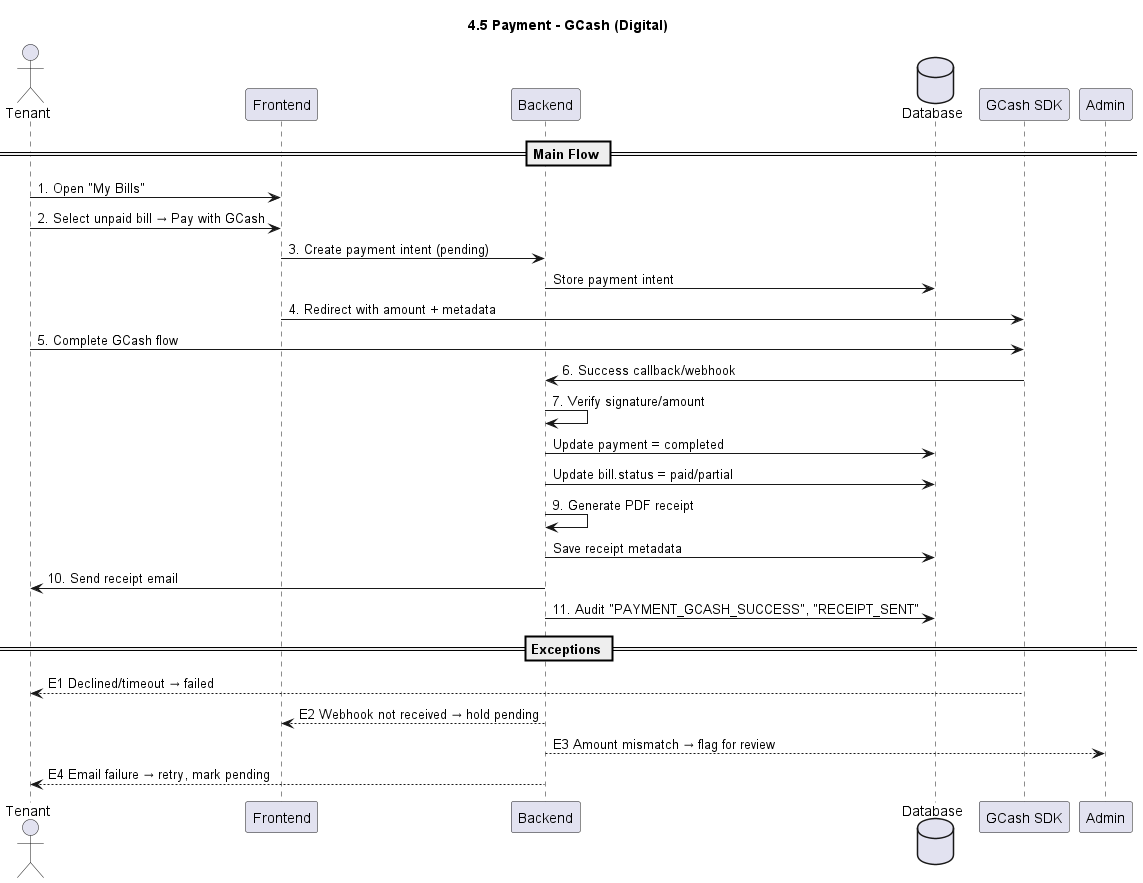

The diagram above was rendered by PlantUML. Its source (embedded in the PNG):
@startuml
title 4.5 Payment - GCash (Digital)

actor Tenant
participant Frontend
participant Backend
database Database
participant "GCash SDK" as GCash

== Main Flow ==
Tenant -> Frontend: 1. Open "My Bills"
Tenant -> Frontend: 2. Select unpaid bill → Pay with GCash
Frontend -> Backend: 3. Create payment intent (pending)
Backend -> Database: Store payment intent
Frontend -> GCash: 4. Redirect with amount + metadata
Tenant -> GCash: 5. Complete GCash flow
GCash -> Backend: 6. Success callback/webhook
Backend -> Backend: 7. Verify signature/amount
Backend -> Database: Update payment = completed
Backend -> Database: Update bill.status = paid/partial
Backend -> Backend: 9. Generate PDF receipt
Backend -> Database: Save receipt metadata
Backend -> Tenant: 10. Send receipt email
Backend -> Database: 11. Audit "PAYMENT_GCASH_SUCCESS", "RECEIPT_SENT"

== Exceptions ==
GCash --> Tenant: E1 Declined/timeout → failed
Backend --> Frontend: E2 Webhook not received → hold pending
Backend --> Admin: E3 Amount mismatch → flag for review
Backend --> Tenant: E4 Email failure → retry, mark pending

@enduml